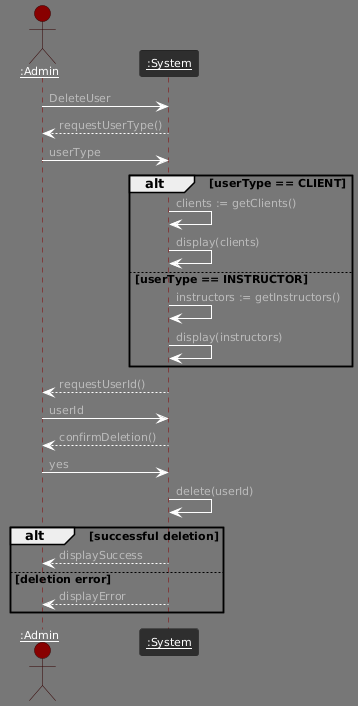

The diagram above was rendered by PlantUML. Its source (embedded in the PNG):
@startuml
!theme reddress-darkred
actor "<u>:Admin" as admin
participant "<u>:System" as system

admin -> system : DeleteUser
system --> admin : requestUserType()
admin -> system : userType
alt userType == CLIENT
    system -> system : clients := getClients()
    system -> system : display(clients)
else userType == INSTRUCTOR
    system -> system : instructors := getInstructors()
    system -> system : display(instructors)
end
system --> admin : requestUserId()
admin -> system : userId
system --> admin : confirmDeletion()
admin -> system : yes
system -> system : delete(userId)
alt successful deletion
    system --> admin : displaySuccess
else deletion error
    system --> admin : displayError
end
@enduml